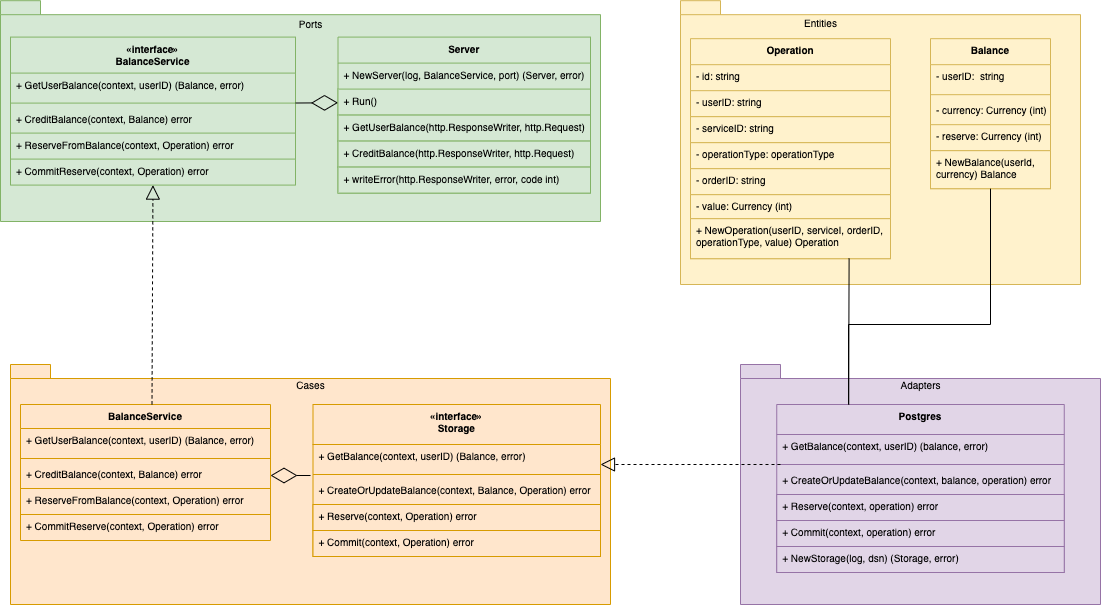

The diagram above was exported from draw.io. Its source (the exported page's mxGraphModel, read from the mxfile embedded in the PNG):
<mxGraphModel dx="860" dy="506" grid="1" gridSize="10" guides="1" tooltips="1" connect="1" arrows="1" fold="1" page="1" pageScale="1" pageWidth="1169" pageHeight="827" math="0" shadow="0">
  <root>
    <mxCell id="0" />
    <mxCell id="1" parent="0" />
    <mxCell id="A5UC95z27yHle2g9w3F3-2" value="" style="shape=folder;fontStyle=1;spacingTop=10;tabWidth=40;tabHeight=14;tabPosition=left;html=1;fillColor=#d5e8d4;strokeColor=#82b366;fontSize=10;" vertex="1" parent="1">
      <mxGeometry x="40" y="116.18" width="600" height="220.82" as="geometry" />
    </mxCell>
    <mxCell id="A5UC95z27yHle2g9w3F3-7" value="" style="shape=folder;fontStyle=1;spacingTop=10;tabWidth=40;tabHeight=14;tabPosition=left;html=1;strokeColor=#d79b00;fillColor=#ffe6cc;fontSize=10;" vertex="1" parent="1">
      <mxGeometry x="50" y="480" width="600" height="240" as="geometry" />
    </mxCell>
    <mxCell id="A5UC95z27yHle2g9w3F3-9" value="" style="shape=folder;fontStyle=1;spacingTop=10;tabWidth=40;tabHeight=14;tabPosition=left;html=1;strokeColor=#d6b656;fillColor=#fff2cc;fontSize=10;" vertex="1" parent="1">
      <mxGeometry x="720" y="116.18" width="400" height="283.82" as="geometry" />
    </mxCell>
    <mxCell id="A5UC95z27yHle2g9w3F3-10" style="edgeStyle=orthogonalEdgeStyle;rounded=0;orthogonalLoop=1;jettySize=auto;html=1;exitX=0.5;exitY=1;exitDx=0;exitDy=0;exitPerimeter=0;fontSize=10;" edge="1" parent="1" source="A5UC95z27yHle2g9w3F3-9" target="A5UC95z27yHle2g9w3F3-9">
      <mxGeometry relative="1" as="geometry" />
    </mxCell>
    <mxCell id="A5UC95z27yHle2g9w3F3-11" value="Balance" style="swimlane;fontStyle=1;align=center;verticalAlign=top;childLayout=stackLayout;horizontal=1;startSize=26;horizontalStack=0;resizeParent=1;resizeParentMax=0;resizeLast=0;collapsible=1;marginBottom=0;strokeColor=#d6b656;fillColor=#fff2cc;fontSize=10;" vertex="1" parent="1">
      <mxGeometry x="970" y="154.18" width="120" height="150" as="geometry" />
    </mxCell>
    <mxCell id="A5UC95z27yHle2g9w3F3-12" value="- userID:  string" style="text;strokeColor=none;fillColor=none;align=left;verticalAlign=top;spacingLeft=4;spacingRight=4;overflow=hidden;rotatable=0;points=[[0,0.5],[1,0.5]];portConstraint=eastwest;fontSize=10;" vertex="1" parent="A5UC95z27yHle2g9w3F3-11">
      <mxGeometry y="26" width="120" height="26" as="geometry" />
    </mxCell>
    <mxCell id="A5UC95z27yHle2g9w3F3-13" value="" style="line;strokeWidth=1;fillColor=none;align=left;verticalAlign=middle;spacingTop=-1;spacingLeft=3;spacingRight=3;rotatable=0;labelPosition=right;points=[];portConstraint=eastwest;strokeColor=inherit;fontSize=10;" vertex="1" parent="A5UC95z27yHle2g9w3F3-11">
      <mxGeometry y="52" width="120" height="8" as="geometry" />
    </mxCell>
    <mxCell id="A5UC95z27yHle2g9w3F3-14" value="- currency: Currency (int)" style="text;strokeColor=none;fillColor=none;align=left;verticalAlign=top;spacingLeft=4;spacingRight=4;overflow=hidden;rotatable=0;points=[[0,0.5],[1,0.5]];portConstraint=eastwest;fontSize=10;" vertex="1" parent="A5UC95z27yHle2g9w3F3-11">
      <mxGeometry y="60" width="120" height="26" as="geometry" />
    </mxCell>
    <mxCell id="A5UC95z27yHle2g9w3F3-63" value="- reserve: Currency (int)" style="text;strokeColor=#d6b656;fillColor=#fff2cc;align=left;verticalAlign=top;spacingLeft=4;spacingRight=4;overflow=hidden;rotatable=0;points=[[0,0.5],[1,0.5]];portConstraint=eastwest;fontSize=10;" vertex="1" parent="A5UC95z27yHle2g9w3F3-11">
      <mxGeometry y="86" width="120" height="26" as="geometry" />
    </mxCell>
    <mxCell id="A5UC95z27yHle2g9w3F3-134" value="+ NewBalance(userId,&#10;currency) Balance" style="text;strokeColor=#d6b656;fillColor=#fff2cc;align=left;verticalAlign=top;spacingLeft=4;spacingRight=4;overflow=hidden;rotatable=0;points=[[0,0.5],[1,0.5]];portConstraint=eastwest;fontSize=10;" vertex="1" parent="A5UC95z27yHle2g9w3F3-11">
      <mxGeometry y="112" width="120" height="38" as="geometry" />
    </mxCell>
    <mxCell id="A5UC95z27yHle2g9w3F3-15" value="Operation" style="swimlane;fontStyle=1;align=center;verticalAlign=top;childLayout=stackLayout;horizontal=1;startSize=26;horizontalStack=0;resizeParent=1;resizeParentMax=0;resizeLast=0;collapsible=1;marginBottom=0;strokeColor=#d6b656;fillColor=#fff2cc;fontSize=10;" vertex="1" parent="1">
      <mxGeometry x="730" y="154.18" width="200" height="220" as="geometry" />
    </mxCell>
    <mxCell id="A5UC95z27yHle2g9w3F3-16" value="- id: string" style="text;strokeColor=none;fillColor=none;align=left;verticalAlign=top;spacingLeft=4;spacingRight=4;overflow=hidden;rotatable=0;points=[[0,0.5],[1,0.5]];portConstraint=eastwest;fontSize=10;" vertex="1" parent="A5UC95z27yHle2g9w3F3-15">
      <mxGeometry y="26" width="200" height="26" as="geometry" />
    </mxCell>
    <mxCell id="A5UC95z27yHle2g9w3F3-18" value="- userID: string" style="text;strokeColor=#d6b656;fillColor=#fff2cc;align=left;verticalAlign=top;spacingLeft=4;spacingRight=4;overflow=hidden;rotatable=0;points=[[0,0.5],[1,0.5]];portConstraint=eastwest;fontSize=10;" vertex="1" parent="A5UC95z27yHle2g9w3F3-15">
      <mxGeometry y="52" width="200" height="26" as="geometry" />
    </mxCell>
    <mxCell id="A5UC95z27yHle2g9w3F3-19" value="- serviceID: string" style="text;strokeColor=#d6b656;fillColor=#fff2cc;align=left;verticalAlign=top;spacingLeft=4;spacingRight=4;overflow=hidden;rotatable=0;points=[[0,0.5],[1,0.5]];portConstraint=eastwest;fontSize=10;" vertex="1" parent="A5UC95z27yHle2g9w3F3-15">
      <mxGeometry y="78" width="200" height="26" as="geometry" />
    </mxCell>
    <mxCell id="A5UC95z27yHle2g9w3F3-20" value="- operationType: operationType&#10; " style="text;strokeColor=#d6b656;fillColor=#fff2cc;align=left;verticalAlign=top;spacingLeft=4;spacingRight=4;overflow=hidden;rotatable=0;points=[[0,0.5],[1,0.5]];portConstraint=eastwest;fontSize=10;" vertex="1" parent="A5UC95z27yHle2g9w3F3-15">
      <mxGeometry y="104" width="200" height="26" as="geometry" />
    </mxCell>
    <mxCell id="A5UC95z27yHle2g9w3F3-124" value="- orderID: string" style="text;strokeColor=#d6b656;fillColor=#fff2cc;align=left;verticalAlign=top;spacingLeft=4;spacingRight=4;overflow=hidden;rotatable=0;points=[[0,0.5],[1,0.5]];portConstraint=eastwest;fontSize=10;" vertex="1" parent="A5UC95z27yHle2g9w3F3-15">
      <mxGeometry y="130" width="200" height="26" as="geometry" />
    </mxCell>
    <mxCell id="A5UC95z27yHle2g9w3F3-131" value="- value: Currency (int)" style="text;strokeColor=#d6b656;fillColor=#fff2cc;align=left;verticalAlign=top;spacingLeft=4;spacingRight=4;overflow=hidden;rotatable=0;points=[[0,0.5],[1,0.5]];portConstraint=eastwest;fontSize=10;" vertex="1" parent="A5UC95z27yHle2g9w3F3-15">
      <mxGeometry y="156" width="200" height="24" as="geometry" />
    </mxCell>
    <mxCell id="A5UC95z27yHle2g9w3F3-132" value="+ NewOperation(userID, serviceI, orderID,&#10;operationType, value) Operation" style="text;strokeColor=#d6b656;fillColor=#fff2cc;align=left;verticalAlign=top;spacingLeft=4;spacingRight=4;overflow=hidden;rotatable=0;points=[[0,0.5],[1,0.5]];portConstraint=eastwest;fontSize=10;" vertex="1" parent="A5UC95z27yHle2g9w3F3-15">
      <mxGeometry y="180" width="200" height="40" as="geometry" />
    </mxCell>
    <mxCell id="A5UC95z27yHle2g9w3F3-21" value="«interface»&#10;BalanceService" style="swimlane;fontStyle=1;align=center;verticalAlign=top;childLayout=stackLayout;horizontal=1;startSize=36;horizontalStack=0;resizeParent=1;resizeParentMax=0;resizeLast=0;collapsible=1;marginBottom=0;strokeColor=#82b366;fillColor=#d5e8d4;fontSize=10;" vertex="1" parent="1">
      <mxGeometry x="50" y="152.59" width="285" height="148" as="geometry" />
    </mxCell>
    <mxCell id="A5UC95z27yHle2g9w3F3-22" value="+ GetUserBalance(context, userID) (Balance, error)" style="text;strokeColor=none;fillColor=none;align=left;verticalAlign=top;spacingLeft=4;spacingRight=4;overflow=hidden;rotatable=0;points=[[0,0.5],[1,0.5]];portConstraint=eastwest;fontSize=10;" vertex="1" parent="A5UC95z27yHle2g9w3F3-21">
      <mxGeometry y="36" width="285" height="26" as="geometry" />
    </mxCell>
    <mxCell id="A5UC95z27yHle2g9w3F3-23" value="" style="line;strokeWidth=1;fillColor=none;align=left;verticalAlign=middle;spacingTop=-1;spacingLeft=3;spacingRight=3;rotatable=0;labelPosition=right;points=[];portConstraint=eastwest;strokeColor=inherit;fontSize=10;" vertex="1" parent="A5UC95z27yHle2g9w3F3-21">
      <mxGeometry y="62" width="285" height="8" as="geometry" />
    </mxCell>
    <mxCell id="A5UC95z27yHle2g9w3F3-24" value="+ CreditBalance(context, Balance) error" style="text;strokeColor=none;fillColor=none;align=left;verticalAlign=top;spacingLeft=4;spacingRight=4;overflow=hidden;rotatable=0;points=[[0,0.5],[1,0.5]];portConstraint=eastwest;fontSize=10;" vertex="1" parent="A5UC95z27yHle2g9w3F3-21">
      <mxGeometry y="70" width="285" height="26" as="geometry" />
    </mxCell>
    <mxCell id="A5UC95z27yHle2g9w3F3-26" value="+ ReserveFromBalance(context, Operation) error" style="text;strokeColor=#82b366;fillColor=#d5e8d4;align=left;verticalAlign=top;spacingLeft=4;spacingRight=4;overflow=hidden;rotatable=0;points=[[0,0.5],[1,0.5]];portConstraint=eastwest;fontSize=10;" vertex="1" parent="A5UC95z27yHle2g9w3F3-21">
      <mxGeometry y="96" width="285" height="26" as="geometry" />
    </mxCell>
    <mxCell id="A5UC95z27yHle2g9w3F3-27" value="+ CommitReserve(context, Operation) error" style="text;strokeColor=none;fillColor=none;align=left;verticalAlign=top;spacingLeft=4;spacingRight=4;overflow=hidden;rotatable=0;points=[[0,0.5],[1,0.5]];portConstraint=eastwest;fontSize=10;" vertex="1" parent="A5UC95z27yHle2g9w3F3-21">
      <mxGeometry y="122" width="285" height="26" as="geometry" />
    </mxCell>
    <mxCell id="A5UC95z27yHle2g9w3F3-29" value="Ports" style="text;html=1;strokeColor=none;fillColor=none;align=center;verticalAlign=middle;whiteSpace=wrap;rounded=0;strokeWidth=0;fontSize=10;" vertex="1" parent="1">
      <mxGeometry x="322.5" y="130.18" width="55" height="18" as="geometry" />
    </mxCell>
    <mxCell id="A5UC95z27yHle2g9w3F3-30" value="Cases" style="text;html=1;strokeColor=none;fillColor=none;align=center;verticalAlign=middle;whiteSpace=wrap;rounded=0;strokeWidth=0;fontSize=10;" vertex="1" parent="1">
      <mxGeometry x="322.5" y="490" width="55" height="20" as="geometry" />
    </mxCell>
    <mxCell id="A5UC95z27yHle2g9w3F3-33" value="Entities" style="text;html=1;strokeColor=none;fillColor=none;align=center;verticalAlign=middle;whiteSpace=wrap;rounded=0;strokeWidth=0;fontSize=10;" vertex="1" parent="1">
      <mxGeometry x="832.5" y="128.18" width="55" height="20" as="geometry" />
    </mxCell>
    <mxCell id="A5UC95z27yHle2g9w3F3-61" value="" style="shape=folder;fontStyle=1;spacingTop=10;tabWidth=40;tabHeight=14;tabPosition=left;html=1;strokeColor=#9673a6;strokeWidth=1;fillColor=#e1d5e7;fontSize=10;" vertex="1" parent="1">
      <mxGeometry x="780" y="480" width="360" height="240" as="geometry" />
    </mxCell>
    <mxCell id="A5UC95z27yHle2g9w3F3-62" value="Adapters" style="text;html=1;strokeColor=none;fillColor=none;align=center;verticalAlign=middle;whiteSpace=wrap;rounded=0;strokeWidth=0;fontSize=10;" vertex="1" parent="1">
      <mxGeometry x="932.5" y="490" width="55" height="20" as="geometry" />
    </mxCell>
    <mxCell id="A5UC95z27yHle2g9w3F3-99" value="Server" style="swimlane;fontStyle=1;align=center;verticalAlign=top;childLayout=stackLayout;horizontal=1;startSize=26;horizontalStack=0;resizeParent=1;resizeParentMax=0;resizeLast=0;collapsible=1;marginBottom=0;strokeColor=#82b366;strokeWidth=1;fillColor=#d5e8d4;fontSize=10;" vertex="1" parent="1">
      <mxGeometry x="377.5" y="152.59" width="252.5" height="156" as="geometry" />
    </mxCell>
    <mxCell id="A5UC95z27yHle2g9w3F3-100" value="+ NewServer(log, BalanceService, port) (Server, error)" style="text;strokeColor=none;fillColor=none;align=left;verticalAlign=top;spacingLeft=4;spacingRight=4;overflow=hidden;rotatable=0;points=[[0,0.5],[1,0.5]];portConstraint=eastwest;strokeWidth=1;fontSize=10;" vertex="1" parent="A5UC95z27yHle2g9w3F3-99">
      <mxGeometry y="26" width="252.5" height="26" as="geometry" />
    </mxCell>
    <mxCell id="A5UC95z27yHle2g9w3F3-102" value="+ Run()" style="text;strokeColor=#82b366;fillColor=#d5e8d4;align=left;verticalAlign=top;spacingLeft=4;spacingRight=4;overflow=hidden;rotatable=0;points=[[0,0.5],[1,0.5]];portConstraint=eastwest;strokeWidth=1;fontSize=10;" vertex="1" parent="A5UC95z27yHle2g9w3F3-99">
      <mxGeometry y="52" width="252.5" height="26" as="geometry" />
    </mxCell>
    <mxCell id="A5UC95z27yHle2g9w3F3-146" value="+ GetUserBalance(http.ResponseWriter, http.Request)" style="text;strokeColor=#82b366;fillColor=#d5e8d4;align=left;verticalAlign=top;spacingLeft=4;spacingRight=4;overflow=hidden;rotatable=0;points=[[0,0.5],[1,0.5]];portConstraint=eastwest;strokeWidth=1;fontSize=10;" vertex="1" parent="A5UC95z27yHle2g9w3F3-99">
      <mxGeometry y="78" width="252.5" height="26" as="geometry" />
    </mxCell>
    <mxCell id="A5UC95z27yHle2g9w3F3-147" value="+ CreditBalance(http.ResponseWriter, http.Request)" style="text;strokeColor=#82b366;fillColor=#d5e8d4;align=left;verticalAlign=top;spacingLeft=4;spacingRight=4;overflow=hidden;rotatable=0;points=[[0,0.5],[1,0.5]];portConstraint=eastwest;strokeWidth=1;fontSize=10;" vertex="1" parent="A5UC95z27yHle2g9w3F3-99">
      <mxGeometry y="104" width="252.5" height="26" as="geometry" />
    </mxCell>
    <mxCell id="A5UC95z27yHle2g9w3F3-148" value="+ writeError(http.ResponseWriter, error, code int)" style="text;strokeColor=#82b366;fillColor=#d5e8d4;align=left;verticalAlign=top;spacingLeft=4;spacingRight=4;overflow=hidden;rotatable=0;points=[[0,0.5],[1,0.5]];portConstraint=eastwest;strokeWidth=1;fontSize=10;" vertex="1" parent="A5UC95z27yHle2g9w3F3-99">
      <mxGeometry y="130" width="252.5" height="26" as="geometry" />
    </mxCell>
    <mxCell id="A5UC95z27yHle2g9w3F3-103" value="BalanceService" style="swimlane;fontStyle=1;align=center;verticalAlign=top;childLayout=stackLayout;horizontal=1;startSize=24;horizontalStack=0;resizeParent=1;resizeParentMax=0;resizeLast=0;collapsible=1;marginBottom=0;strokeColor=#d79b00;fillColor=#ffe6cc;fontSize=10;" vertex="1" parent="1">
      <mxGeometry x="60" y="520" width="250" height="136" as="geometry" />
    </mxCell>
    <mxCell id="A5UC95z27yHle2g9w3F3-104" value="+ GetUserBalance(context, userID) (Balance, error)" style="text;strokeColor=none;fillColor=none;align=left;verticalAlign=top;spacingLeft=4;spacingRight=4;overflow=hidden;rotatable=0;points=[[0,0.5],[1,0.5]];portConstraint=eastwest;fontSize=10;" vertex="1" parent="A5UC95z27yHle2g9w3F3-103">
      <mxGeometry y="24" width="250" height="26" as="geometry" />
    </mxCell>
    <mxCell id="A5UC95z27yHle2g9w3F3-105" value="" style="line;strokeWidth=1;fillColor=none;align=left;verticalAlign=middle;spacingTop=-1;spacingLeft=3;spacingRight=3;rotatable=0;labelPosition=right;points=[];portConstraint=eastwest;strokeColor=inherit;fontSize=10;" vertex="1" parent="A5UC95z27yHle2g9w3F3-103">
      <mxGeometry y="50" width="250" height="8" as="geometry" />
    </mxCell>
    <mxCell id="A5UC95z27yHle2g9w3F3-106" value="+ CreditBalance(context, Balance) error" style="text;strokeColor=none;fillColor=none;align=left;verticalAlign=top;spacingLeft=4;spacingRight=4;overflow=hidden;rotatable=0;points=[[0,0.5],[1,0.5]];portConstraint=eastwest;fontSize=10;" vertex="1" parent="A5UC95z27yHle2g9w3F3-103">
      <mxGeometry y="58" width="250" height="26" as="geometry" />
    </mxCell>
    <mxCell id="A5UC95z27yHle2g9w3F3-107" value="+ ReserveFromBalance(context, Operation) error" style="text;strokeColor=#d79b00;fillColor=#ffe6cc;align=left;verticalAlign=top;spacingLeft=4;spacingRight=4;overflow=hidden;rotatable=0;points=[[0,0.5],[1,0.5]];portConstraint=eastwest;fontSize=10;" vertex="1" parent="A5UC95z27yHle2g9w3F3-103">
      <mxGeometry y="84" width="250" height="26" as="geometry" />
    </mxCell>
    <mxCell id="A5UC95z27yHle2g9w3F3-108" value="+ CommitReserve(context, Operation) error" style="text;strokeColor=none;fillColor=none;align=left;verticalAlign=top;spacingLeft=4;spacingRight=4;overflow=hidden;rotatable=0;points=[[0,0.5],[1,0.5]];portConstraint=eastwest;fontSize=10;" vertex="1" parent="A5UC95z27yHle2g9w3F3-103">
      <mxGeometry y="110" width="250" height="26" as="geometry" />
    </mxCell>
    <mxCell id="A5UC95z27yHle2g9w3F3-110" value="" style="endArrow=diamondThin;endFill=0;endSize=24;html=1;rounded=0;exitX=1;exitY=0.49;exitDx=0;exitDy=0;exitPerimeter=0;fontSize=10;" edge="1" parent="1" source="A5UC95z27yHle2g9w3F3-23" target="A5UC95z27yHle2g9w3F3-102">
      <mxGeometry width="160" relative="1" as="geometry">
        <mxPoint x="450" y="220" as="sourcePoint" />
        <mxPoint x="460" y="220" as="targetPoint" />
      </mxGeometry>
    </mxCell>
    <mxCell id="A5UC95z27yHle2g9w3F3-111" value="«interface»&#10;Storage" style="swimlane;fontStyle=1;align=center;verticalAlign=top;childLayout=stackLayout;horizontal=1;startSize=40;horizontalStack=0;resizeParent=1;resizeParentMax=0;resizeLast=0;collapsible=1;marginBottom=0;strokeColor=#d79b00;strokeWidth=1;fillColor=#ffe6cc;fontSize=10;" vertex="1" parent="1">
      <mxGeometry x="352.5" y="520" width="287.5" height="152" as="geometry" />
    </mxCell>
    <mxCell id="A5UC95z27yHle2g9w3F3-112" value="+ GetBalance(context, userID) (Balance, error)" style="text;strokeColor=none;fillColor=none;align=left;verticalAlign=top;spacingLeft=4;spacingRight=4;overflow=hidden;rotatable=0;points=[[0,0.5],[1,0.5]];portConstraint=eastwest;strokeWidth=1;fontSize=10;" vertex="1" parent="A5UC95z27yHle2g9w3F3-111">
      <mxGeometry y="40" width="287.5" height="26" as="geometry" />
    </mxCell>
    <mxCell id="A5UC95z27yHle2g9w3F3-113" value="" style="line;strokeWidth=1;fillColor=none;align=left;verticalAlign=middle;spacingTop=-1;spacingLeft=3;spacingRight=3;rotatable=0;labelPosition=right;points=[];portConstraint=eastwest;strokeColor=inherit;fontSize=10;" vertex="1" parent="A5UC95z27yHle2g9w3F3-111">
      <mxGeometry y="66" width="287.5" height="8" as="geometry" />
    </mxCell>
    <mxCell id="A5UC95z27yHle2g9w3F3-114" value="+ CreateOrUpdateBalance(context, Balance, Operation) error" style="text;strokeColor=none;fillColor=none;align=left;verticalAlign=top;spacingLeft=4;spacingRight=4;overflow=hidden;rotatable=0;points=[[0,0.5],[1,0.5]];portConstraint=eastwest;strokeWidth=1;fontSize=10;" vertex="1" parent="A5UC95z27yHle2g9w3F3-111">
      <mxGeometry y="74" width="287.5" height="26" as="geometry" />
    </mxCell>
    <mxCell id="A5UC95z27yHle2g9w3F3-115" value="+ Reserve(context, Operation) error" style="text;strokeColor=#d79b00;fillColor=#ffe6cc;align=left;verticalAlign=top;spacingLeft=4;spacingRight=4;overflow=hidden;rotatable=0;points=[[0,0.5],[1,0.5]];portConstraint=eastwest;strokeWidth=1;fontSize=10;" vertex="1" parent="A5UC95z27yHle2g9w3F3-111">
      <mxGeometry y="100" width="287.5" height="26" as="geometry" />
    </mxCell>
    <mxCell id="A5UC95z27yHle2g9w3F3-116" value="+ Commit(context, Operation) error" style="text;strokeColor=#d79b00;fillColor=#ffe6cc;align=left;verticalAlign=top;spacingLeft=4;spacingRight=4;overflow=hidden;rotatable=0;points=[[0,0.5],[1,0.5]];portConstraint=eastwest;strokeWidth=1;fontSize=10;" vertex="1" parent="A5UC95z27yHle2g9w3F3-111">
      <mxGeometry y="126" width="287.5" height="26" as="geometry" />
    </mxCell>
    <mxCell id="A5UC95z27yHle2g9w3F3-117" value="" style="endArrow=diamondThin;endFill=0;endSize=24;html=1;rounded=0;fontSize=10;entryX=1;entryY=0.5;entryDx=0;entryDy=0;" edge="1" parent="1" target="A5UC95z27yHle2g9w3F3-106">
      <mxGeometry width="160" relative="1" as="geometry">
        <mxPoint x="350" y="591" as="sourcePoint" />
        <mxPoint x="320" y="590" as="targetPoint" />
      </mxGeometry>
    </mxCell>
    <mxCell id="A5UC95z27yHle2g9w3F3-118" value="Postgres" style="swimlane;fontStyle=1;align=center;verticalAlign=top;childLayout=stackLayout;horizontal=1;startSize=30;horizontalStack=0;resizeParent=1;resizeParentMax=0;resizeLast=0;collapsible=1;marginBottom=0;strokeColor=#9673a6;strokeWidth=1;fillColor=#e1d5e7;fontSize=10;" vertex="1" parent="1">
      <mxGeometry x="816.25" y="520" width="287.5" height="168" as="geometry" />
    </mxCell>
    <mxCell id="A5UC95z27yHle2g9w3F3-119" value="+ GetBalance(context, userID) (balance, error)" style="text;strokeColor=none;fillColor=none;align=left;verticalAlign=top;spacingLeft=4;spacingRight=4;overflow=hidden;rotatable=0;points=[[0,0.5],[1,0.5]];portConstraint=eastwest;strokeWidth=1;fontSize=10;" vertex="1" parent="A5UC95z27yHle2g9w3F3-118">
      <mxGeometry y="30" width="287.5" height="26" as="geometry" />
    </mxCell>
    <mxCell id="A5UC95z27yHle2g9w3F3-120" value="" style="line;strokeWidth=1;fillColor=none;align=left;verticalAlign=middle;spacingTop=-1;spacingLeft=3;spacingRight=3;rotatable=0;labelPosition=right;points=[];portConstraint=eastwest;strokeColor=inherit;fontSize=10;" vertex="1" parent="A5UC95z27yHle2g9w3F3-118">
      <mxGeometry y="56" width="287.5" height="8" as="geometry" />
    </mxCell>
    <mxCell id="A5UC95z27yHle2g9w3F3-121" value="+ CreateOrUpdateBalance(context, balance, operation) error" style="text;strokeColor=none;fillColor=none;align=left;verticalAlign=top;spacingLeft=4;spacingRight=4;overflow=hidden;rotatable=0;points=[[0,0.5],[1,0.5]];portConstraint=eastwest;strokeWidth=1;fontSize=10;" vertex="1" parent="A5UC95z27yHle2g9w3F3-118">
      <mxGeometry y="64" width="287.5" height="26" as="geometry" />
    </mxCell>
    <mxCell id="A5UC95z27yHle2g9w3F3-122" value="+ Reserve(context, operation) error" style="text;strokeColor=#9673a6;fillColor=#e1d5e7;align=left;verticalAlign=top;spacingLeft=4;spacingRight=4;overflow=hidden;rotatable=0;points=[[0,0.5],[1,0.5]];portConstraint=eastwest;strokeWidth=1;fontSize=10;" vertex="1" parent="A5UC95z27yHle2g9w3F3-118">
      <mxGeometry y="90" width="287.5" height="26" as="geometry" />
    </mxCell>
    <mxCell id="A5UC95z27yHle2g9w3F3-123" value="+ Commit(context, operation) error" style="text;strokeColor=#9673a6;fillColor=#e1d5e7;align=left;verticalAlign=top;spacingLeft=4;spacingRight=4;overflow=hidden;rotatable=0;points=[[0,0.5],[1,0.5]];portConstraint=eastwest;strokeWidth=1;fontSize=10;" vertex="1" parent="A5UC95z27yHle2g9w3F3-118">
      <mxGeometry y="116" width="287.5" height="26" as="geometry" />
    </mxCell>
    <mxCell id="A5UC95z27yHle2g9w3F3-137" value="+ NewStorage(log, dsn) (Storage, error)" style="text;strokeColor=#9673a6;fillColor=#e1d5e7;align=left;verticalAlign=top;spacingLeft=4;spacingRight=4;overflow=hidden;rotatable=0;points=[[0,0.5],[1,0.5]];portConstraint=eastwest;strokeWidth=1;fontSize=10;" vertex="1" parent="A5UC95z27yHle2g9w3F3-118">
      <mxGeometry y="142" width="287.5" height="26" as="geometry" />
    </mxCell>
    <mxCell id="A5UC95z27yHle2g9w3F3-136" value="" style="endArrow=block;dashed=1;endFill=0;endSize=12;html=1;rounded=0;fontSize=10;" edge="1" parent="1">
      <mxGeometry width="160" relative="1" as="geometry">
        <mxPoint x="820" y="580" as="sourcePoint" />
        <mxPoint x="640" y="580" as="targetPoint" />
      </mxGeometry>
    </mxCell>
    <mxCell id="A5UC95z27yHle2g9w3F3-142" value="" style="endArrow=none;html=1;rounded=0;fontSize=10;exitX=0.25;exitY=0;exitDx=0;exitDy=0;entryX=0.793;entryY=0.991;entryDx=0;entryDy=0;entryPerimeter=0;" edge="1" parent="1" source="A5UC95z27yHle2g9w3F3-118" target="A5UC95z27yHle2g9w3F3-132">
      <mxGeometry width="50" height="50" relative="1" as="geometry">
        <mxPoint x="910" y="440" as="sourcePoint" />
        <mxPoint x="960" y="390" as="targetPoint" />
      </mxGeometry>
    </mxCell>
    <mxCell id="A5UC95z27yHle2g9w3F3-143" value="" style="endArrow=none;html=1;rounded=0;fontSize=10;exitX=0.25;exitY=0;exitDx=0;exitDy=0;entryX=0.5;entryY=1;entryDx=0;entryDy=0;" edge="1" parent="1" source="A5UC95z27yHle2g9w3F3-118" target="A5UC95z27yHle2g9w3F3-11">
      <mxGeometry width="50" height="50" relative="1" as="geometry">
        <mxPoint x="890" y="480" as="sourcePoint" />
        <mxPoint x="1040" y="440" as="targetPoint" />
        <Array as="points">
          <mxPoint x="888" y="440" />
          <mxPoint x="1030" y="440" />
        </Array>
      </mxGeometry>
    </mxCell>
    <mxCell id="A5UC95z27yHle2g9w3F3-145" value="" style="endArrow=block;dashed=1;endFill=0;endSize=12;html=1;rounded=0;fontSize=10;exitX=0.526;exitY=-0.001;exitDx=0;exitDy=0;exitPerimeter=0;" edge="1" parent="1" source="A5UC95z27yHle2g9w3F3-103" target="A5UC95z27yHle2g9w3F3-27">
      <mxGeometry width="160" relative="1" as="geometry">
        <mxPoint x="240" y="470" as="sourcePoint" />
        <mxPoint x="390" y="410" as="targetPoint" />
      </mxGeometry>
    </mxCell>
  </root>
</mxGraphModel>